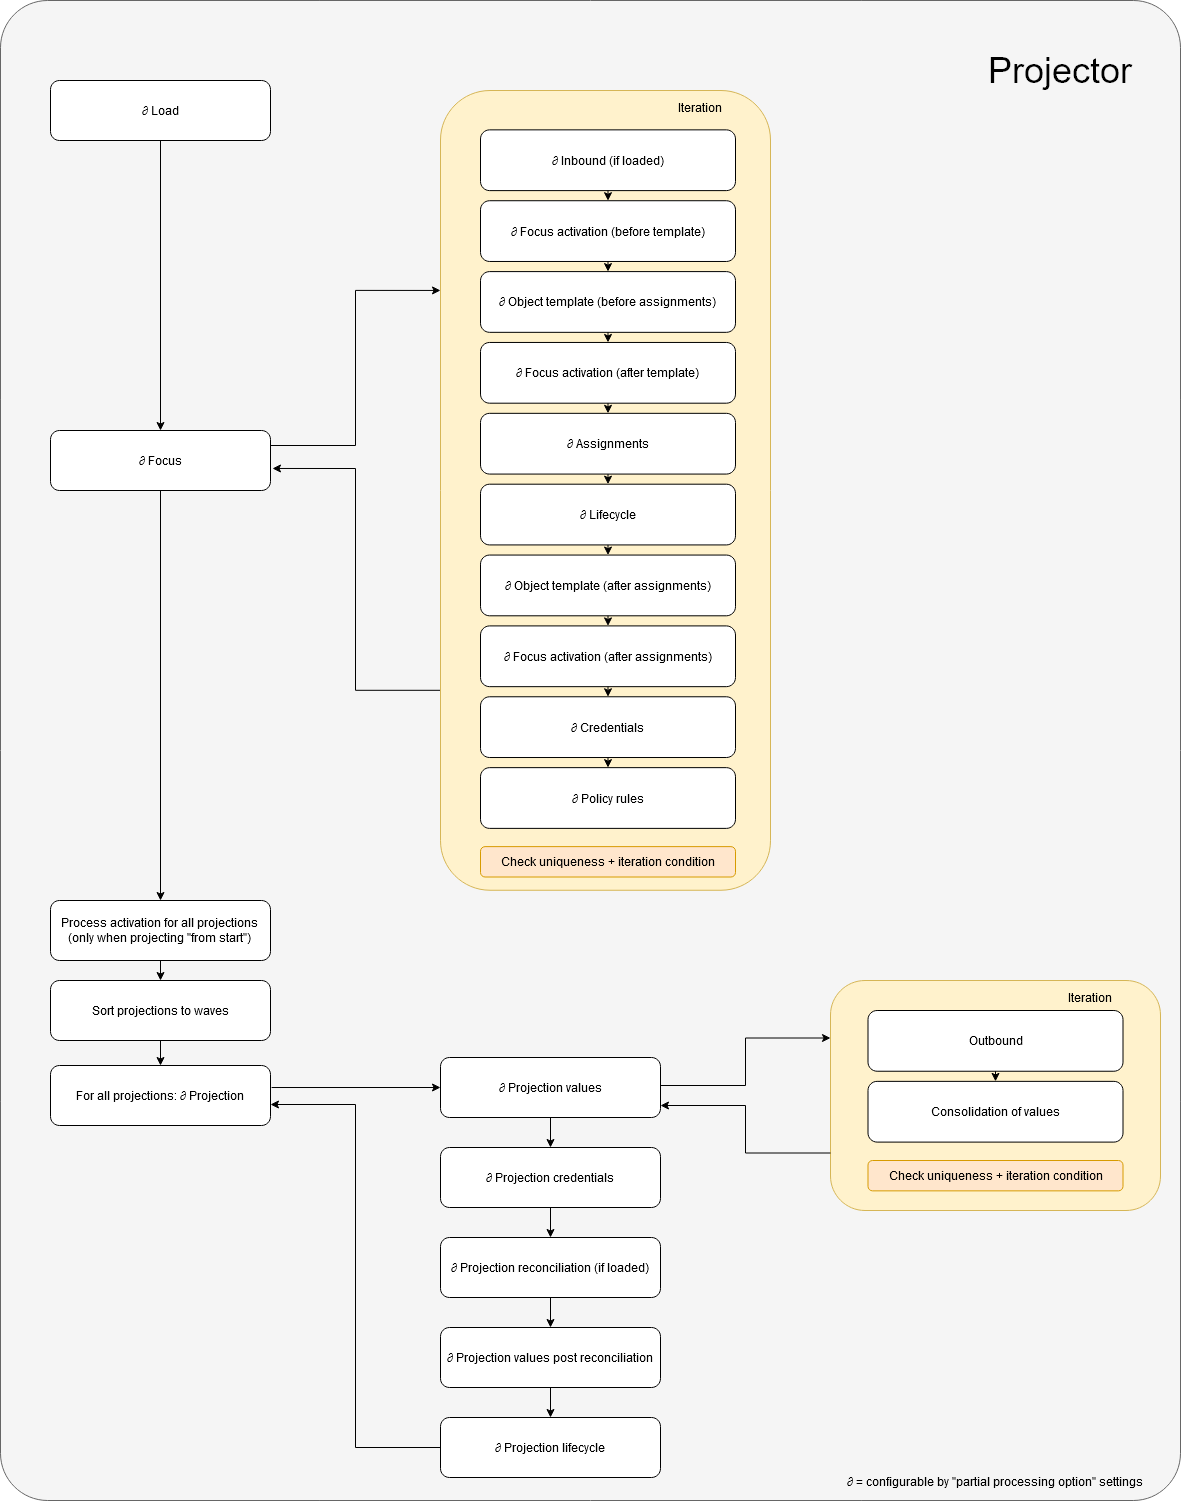

The diagram above was exported from draw.io. Its source (the exported page's mxGraphModel, read from the mxfile embedded in the PNG):
<mxGraphModel dx="2062" dy="1956" grid="1" gridSize="10" guides="1" tooltips="1" connect="1" arrows="1" fold="1" page="1" pageScale="1" pageWidth="1169" pageHeight="827" math="1" shadow="0">
  <root>
    <mxCell id="0" />
    <mxCell id="1" parent="0" />
    <mxCell id="uuI-dw70wpJlVS4JJ8Do-98" value="" style="rounded=1;whiteSpace=wrap;html=1;fillColor=#f5f5f5;strokeColor=#666666;fontColor=#333333;arcSize=4;" vertex="1" parent="1">
      <mxGeometry x="20" y="-230" width="1180" height="1500" as="geometry" />
    </mxCell>
    <mxCell id="uuI-dw70wpJlVS4JJ8Do-31" style="edgeStyle=orthogonalEdgeStyle;rounded=0;orthogonalLoop=1;jettySize=auto;html=1;exitX=0.5;exitY=1;exitDx=0;exitDy=0;entryX=0.5;entryY=0;entryDx=0;entryDy=0;" edge="1" parent="1" source="NQfGy0NSz08ZfzzRO2TQ-1" target="uuI-dw70wpJlVS4JJ8Do-2">
      <mxGeometry relative="1" as="geometry" />
    </mxCell>
    <object label="∂ Load" method="contextLoader.load" id="NQfGy0NSz08ZfzzRO2TQ-1">
      <mxCell style="rounded=1;whiteSpace=wrap;html=1;" parent="1" vertex="1">
        <mxGeometry x="70" y="-150" width="220" height="60" as="geometry" />
      </mxCell>
    </object>
    <mxCell id="uuI-dw70wpJlVS4JJ8Do-36" style="edgeStyle=orthogonalEdgeStyle;rounded=0;orthogonalLoop=1;jettySize=auto;html=1;entryX=0;entryY=0.25;entryDx=0;entryDy=0;exitX=1;exitY=0.25;exitDx=0;exitDy=0;" edge="1" parent="1" source="uuI-dw70wpJlVS4JJ8Do-2" target="uuI-dw70wpJlVS4JJ8Do-32">
      <mxGeometry relative="1" as="geometry" />
    </mxCell>
    <mxCell id="uuI-dw70wpJlVS4JJ8Do-94" style="edgeStyle=orthogonalEdgeStyle;rounded=0;orthogonalLoop=1;jettySize=auto;html=1;exitX=0.5;exitY=1;exitDx=0;exitDy=0;entryX=0.5;entryY=0;entryDx=0;entryDy=0;" edge="1" parent="1" source="uuI-dw70wpJlVS4JJ8Do-2" target="uuI-dw70wpJlVS4JJ8Do-42">
      <mxGeometry relative="1" as="geometry" />
    </mxCell>
    <object label="∂ Focus" method="focusProcessor.processFocus" id="uuI-dw70wpJlVS4JJ8Do-2">
      <mxCell style="rounded=1;whiteSpace=wrap;html=1;" vertex="1" parent="1">
        <mxGeometry x="70" y="200" width="220" height="60" as="geometry" />
      </mxCell>
    </object>
    <mxCell id="uuI-dw70wpJlVS4JJ8Do-96" style="edgeStyle=orthogonalEdgeStyle;rounded=0;orthogonalLoop=1;jettySize=auto;html=1;exitX=0.5;exitY=1;exitDx=0;exitDy=0;entryX=0.5;entryY=0;entryDx=0;entryDy=0;" edge="1" parent="1" source="uuI-dw70wpJlVS4JJ8Do-3" target="uuI-dw70wpJlVS4JJ8Do-6">
      <mxGeometry relative="1" as="geometry" />
    </mxCell>
    <object label="Sort projections to waves" method="focusProcessor.processFocus" id="uuI-dw70wpJlVS4JJ8Do-3">
      <mxCell style="rounded=1;whiteSpace=wrap;html=1;" vertex="1" parent="1">
        <mxGeometry x="70" y="750" width="220" height="60" as="geometry" />
      </mxCell>
    </object>
    <mxCell id="uuI-dw70wpJlVS4JJ8Do-77" style="edgeStyle=orthogonalEdgeStyle;rounded=0;orthogonalLoop=1;jettySize=auto;html=1;exitX=1.005;exitY=0.367;exitDx=0;exitDy=0;entryX=0;entryY=0.5;entryDx=0;entryDy=0;exitPerimeter=0;" edge="1" parent="1" source="uuI-dw70wpJlVS4JJ8Do-6" target="uuI-dw70wpJlVS4JJ8Do-43">
      <mxGeometry relative="1" as="geometry" />
    </mxCell>
    <object label="For all projections: ∂ Projection" method="focusProcessor.processFocus" id="uuI-dw70wpJlVS4JJ8Do-6">
      <mxCell style="rounded=1;whiteSpace=wrap;html=1;" vertex="1" parent="1">
        <mxGeometry x="70" y="835" width="220" height="60" as="geometry" />
      </mxCell>
    </object>
    <mxCell id="uuI-dw70wpJlVS4JJ8Do-37" style="edgeStyle=orthogonalEdgeStyle;rounded=0;orthogonalLoop=1;jettySize=auto;html=1;entryX=1.009;entryY=0.633;entryDx=0;entryDy=0;entryPerimeter=0;exitX=0;exitY=0.75;exitDx=0;exitDy=0;" edge="1" parent="1" source="uuI-dw70wpJlVS4JJ8Do-32" target="uuI-dw70wpJlVS4JJ8Do-2">
      <mxGeometry relative="1" as="geometry" />
    </mxCell>
    <mxCell id="uuI-dw70wpJlVS4JJ8Do-39" value="" style="group" vertex="1" connectable="0" parent="1">
      <mxGeometry x="460" y="-140" width="330" height="820" as="geometry" />
    </mxCell>
    <mxCell id="uuI-dw70wpJlVS4JJ8Do-35" value="" style="group" vertex="1" connectable="0" parent="uuI-dw70wpJlVS4JJ8Do-39">
      <mxGeometry width="330" height="820" as="geometry" />
    </mxCell>
    <object label="" method="focusProcessor.processFocus" id="uuI-dw70wpJlVS4JJ8Do-32">
      <mxCell style="rounded=1;whiteSpace=wrap;html=1;fillColor=#fff2cc;strokeColor=#d6b656;" vertex="1" parent="uuI-dw70wpJlVS4JJ8Do-35">
        <mxGeometry width="330" height="799.7530864197531" as="geometry" />
      </mxCell>
    </object>
    <mxCell id="uuI-dw70wpJlVS4JJ8Do-34" value="Iteration" style="text;html=1;strokeColor=none;fillColor=none;align=center;verticalAlign=middle;whiteSpace=wrap;rounded=0;" vertex="1" parent="uuI-dw70wpJlVS4JJ8Do-35">
      <mxGeometry x="240" y="7" width="40" height="20.246913580246915" as="geometry" />
    </mxCell>
    <mxCell id="uuI-dw70wpJlVS4JJ8Do-33" style="edgeStyle=orthogonalEdgeStyle;rounded=0;orthogonalLoop=1;jettySize=auto;html=1;exitX=0.5;exitY=1;exitDx=0;exitDy=0;" edge="1" parent="uuI-dw70wpJlVS4JJ8Do-35" source="uuI-dw70wpJlVS4JJ8Do-32" target="uuI-dw70wpJlVS4JJ8Do-32">
      <mxGeometry relative="1" as="geometry" />
    </mxCell>
    <object label="Check uniqueness + iteration condition" method="focusProcessor.processFocus" id="uuI-dw70wpJlVS4JJ8Do-40">
      <mxCell style="rounded=1;whiteSpace=wrap;html=1;fillColor=#ffe6cc;strokeColor=#d79b00;" vertex="1" parent="uuI-dw70wpJlVS4JJ8Do-35">
        <mxGeometry x="40" y="756.1358024691358" width="255" height="30.370370370370374" as="geometry" />
      </mxCell>
    </object>
    <object label="∂ Inbound (if loaded)" method="focusProcessor.processFocus" id="uuI-dw70wpJlVS4JJ8Do-9">
      <mxCell style="rounded=1;whiteSpace=wrap;html=1;" vertex="1" parent="uuI-dw70wpJlVS4JJ8Do-39">
        <mxGeometry x="40" y="39.370370370370374" width="255" height="60.74074074074075" as="geometry" />
      </mxCell>
    </object>
    <object label="∂ Assignments" method="focusProcessor.processFocus" id="uuI-dw70wpJlVS4JJ8Do-10">
      <mxCell style="rounded=1;whiteSpace=wrap;html=1;" vertex="1" parent="uuI-dw70wpJlVS4JJ8Do-39">
        <mxGeometry x="40" y="322.8271604938272" width="255" height="60.74074074074075" as="geometry" />
      </mxCell>
    </object>
    <object label="∂ Object template (before assignments)" method="focusProcessor.processFocus" id="uuI-dw70wpJlVS4JJ8Do-11">
      <mxCell style="rounded=1;whiteSpace=wrap;html=1;" vertex="1" parent="uuI-dw70wpJlVS4JJ8Do-39">
        <mxGeometry x="40" y="181.0987654320988" width="255" height="60.74074074074075" as="geometry" />
      </mxCell>
    </object>
    <object label="∂ Focus activation (before template)" method="focusProcessor.processFocus" id="uuI-dw70wpJlVS4JJ8Do-12">
      <mxCell style="rounded=1;whiteSpace=wrap;html=1;" vertex="1" parent="uuI-dw70wpJlVS4JJ8Do-39">
        <mxGeometry x="40" y="110.23456790123457" width="255" height="60.74074074074075" as="geometry" />
      </mxCell>
    </object>
    <object label="∂ Focus activation (after template)" method="focusProcessor.processFocus" id="uuI-dw70wpJlVS4JJ8Do-13">
      <mxCell style="rounded=1;whiteSpace=wrap;html=1;" vertex="1" parent="uuI-dw70wpJlVS4JJ8Do-39">
        <mxGeometry x="40" y="251.962962962963" width="255" height="60.74074074074075" as="geometry" />
      </mxCell>
    </object>
    <object label="∂ Lifecycle" method="focusProcessor.processFocus" id="uuI-dw70wpJlVS4JJ8Do-14">
      <mxCell style="rounded=1;whiteSpace=wrap;html=1;" vertex="1" parent="uuI-dw70wpJlVS4JJ8Do-39">
        <mxGeometry x="40" y="393.6913580246914" width="255" height="60.74074074074075" as="geometry" />
      </mxCell>
    </object>
    <object label="∂ Object template (after assignments)" method="focusProcessor.processFocus" id="uuI-dw70wpJlVS4JJ8Do-15">
      <mxCell style="rounded=1;whiteSpace=wrap;html=1;" vertex="1" parent="uuI-dw70wpJlVS4JJ8Do-39">
        <mxGeometry x="40" y="464.5555555555556" width="255" height="60.74074074074075" as="geometry" />
      </mxCell>
    </object>
    <object label="∂ Focus activation (after assignments)" method="focusProcessor.processFocus" id="uuI-dw70wpJlVS4JJ8Do-16">
      <mxCell style="rounded=1;whiteSpace=wrap;html=1;" vertex="1" parent="uuI-dw70wpJlVS4JJ8Do-39">
        <mxGeometry x="40" y="535.4197530864197" width="255" height="60.74074074074075" as="geometry" />
      </mxCell>
    </object>
    <object label="∂ Credentials" method="focusProcessor.processFocus" id="uuI-dw70wpJlVS4JJ8Do-18">
      <mxCell style="rounded=1;whiteSpace=wrap;html=1;" vertex="1" parent="uuI-dw70wpJlVS4JJ8Do-39">
        <mxGeometry x="40" y="606.283950617284" width="255" height="60.74074074074075" as="geometry" />
      </mxCell>
    </object>
    <object label="∂ Policy rules" method="focusProcessor.processFocus" id="uuI-dw70wpJlVS4JJ8Do-19">
      <mxCell style="rounded=1;whiteSpace=wrap;html=1;" vertex="1" parent="uuI-dw70wpJlVS4JJ8Do-39">
        <mxGeometry x="40" y="677.1481481481482" width="255" height="60.74074074074075" as="geometry" />
      </mxCell>
    </object>
    <mxCell id="uuI-dw70wpJlVS4JJ8Do-21" style="edgeStyle=orthogonalEdgeStyle;rounded=0;orthogonalLoop=1;jettySize=auto;html=1;exitX=0.5;exitY=1;exitDx=0;exitDy=0;entryX=0.5;entryY=0;entryDx=0;entryDy=0;" edge="1" parent="uuI-dw70wpJlVS4JJ8Do-39" source="uuI-dw70wpJlVS4JJ8Do-9" target="uuI-dw70wpJlVS4JJ8Do-12">
      <mxGeometry relative="1" as="geometry" />
    </mxCell>
    <mxCell id="uuI-dw70wpJlVS4JJ8Do-22" style="edgeStyle=orthogonalEdgeStyle;rounded=0;orthogonalLoop=1;jettySize=auto;html=1;exitX=0.5;exitY=1;exitDx=0;exitDy=0;entryX=0.5;entryY=0;entryDx=0;entryDy=0;" edge="1" parent="uuI-dw70wpJlVS4JJ8Do-39" source="uuI-dw70wpJlVS4JJ8Do-12" target="uuI-dw70wpJlVS4JJ8Do-11">
      <mxGeometry relative="1" as="geometry" />
    </mxCell>
    <mxCell id="uuI-dw70wpJlVS4JJ8Do-23" style="edgeStyle=orthogonalEdgeStyle;rounded=0;orthogonalLoop=1;jettySize=auto;html=1;exitX=0.5;exitY=1;exitDx=0;exitDy=0;entryX=0.5;entryY=0;entryDx=0;entryDy=0;" edge="1" parent="uuI-dw70wpJlVS4JJ8Do-39" source="uuI-dw70wpJlVS4JJ8Do-11" target="uuI-dw70wpJlVS4JJ8Do-13">
      <mxGeometry relative="1" as="geometry" />
    </mxCell>
    <mxCell id="uuI-dw70wpJlVS4JJ8Do-24" style="edgeStyle=orthogonalEdgeStyle;rounded=0;orthogonalLoop=1;jettySize=auto;html=1;exitX=0.5;exitY=1;exitDx=0;exitDy=0;entryX=0.5;entryY=0;entryDx=0;entryDy=0;" edge="1" parent="uuI-dw70wpJlVS4JJ8Do-39" source="uuI-dw70wpJlVS4JJ8Do-13" target="uuI-dw70wpJlVS4JJ8Do-10">
      <mxGeometry relative="1" as="geometry" />
    </mxCell>
    <mxCell id="uuI-dw70wpJlVS4JJ8Do-25" style="edgeStyle=orthogonalEdgeStyle;rounded=0;orthogonalLoop=1;jettySize=auto;html=1;exitX=0.5;exitY=1;exitDx=0;exitDy=0;entryX=0.5;entryY=0;entryDx=0;entryDy=0;" edge="1" parent="uuI-dw70wpJlVS4JJ8Do-39" source="uuI-dw70wpJlVS4JJ8Do-10" target="uuI-dw70wpJlVS4JJ8Do-14">
      <mxGeometry relative="1" as="geometry" />
    </mxCell>
    <mxCell id="uuI-dw70wpJlVS4JJ8Do-26" style="edgeStyle=orthogonalEdgeStyle;rounded=0;orthogonalLoop=1;jettySize=auto;html=1;exitX=0.5;exitY=1;exitDx=0;exitDy=0;entryX=0.5;entryY=0;entryDx=0;entryDy=0;" edge="1" parent="uuI-dw70wpJlVS4JJ8Do-39" source="uuI-dw70wpJlVS4JJ8Do-14" target="uuI-dw70wpJlVS4JJ8Do-15">
      <mxGeometry relative="1" as="geometry" />
    </mxCell>
    <mxCell id="uuI-dw70wpJlVS4JJ8Do-27" style="edgeStyle=orthogonalEdgeStyle;rounded=0;orthogonalLoop=1;jettySize=auto;html=1;exitX=0.5;exitY=1;exitDx=0;exitDy=0;entryX=0.5;entryY=0;entryDx=0;entryDy=0;" edge="1" parent="uuI-dw70wpJlVS4JJ8Do-39" source="uuI-dw70wpJlVS4JJ8Do-15" target="uuI-dw70wpJlVS4JJ8Do-16">
      <mxGeometry relative="1" as="geometry" />
    </mxCell>
    <mxCell id="uuI-dw70wpJlVS4JJ8Do-28" style="edgeStyle=orthogonalEdgeStyle;rounded=0;orthogonalLoop=1;jettySize=auto;html=1;exitX=0.5;exitY=1;exitDx=0;exitDy=0;entryX=0.5;entryY=0;entryDx=0;entryDy=0;" edge="1" parent="uuI-dw70wpJlVS4JJ8Do-39" source="uuI-dw70wpJlVS4JJ8Do-16" target="uuI-dw70wpJlVS4JJ8Do-18">
      <mxGeometry relative="1" as="geometry" />
    </mxCell>
    <mxCell id="uuI-dw70wpJlVS4JJ8Do-29" style="edgeStyle=orthogonalEdgeStyle;rounded=0;orthogonalLoop=1;jettySize=auto;html=1;exitX=0.5;exitY=1;exitDx=0;exitDy=0;entryX=0.5;entryY=0;entryDx=0;entryDy=0;" edge="1" parent="uuI-dw70wpJlVS4JJ8Do-39" source="uuI-dw70wpJlVS4JJ8Do-18" target="uuI-dw70wpJlVS4JJ8Do-19">
      <mxGeometry relative="1" as="geometry" />
    </mxCell>
    <mxCell id="uuI-dw70wpJlVS4JJ8Do-95" style="edgeStyle=orthogonalEdgeStyle;rounded=0;orthogonalLoop=1;jettySize=auto;html=1;exitX=0.5;exitY=1;exitDx=0;exitDy=0;entryX=0.5;entryY=0;entryDx=0;entryDy=0;" edge="1" parent="1" source="uuI-dw70wpJlVS4JJ8Do-42" target="uuI-dw70wpJlVS4JJ8Do-3">
      <mxGeometry relative="1" as="geometry" />
    </mxCell>
    <object label="&lt;div&gt;Process activation for all projections&lt;br&gt;(only when projecting &quot;from start&quot;)&lt;br&gt;&lt;/div&gt;" method="focusProcessor.processFocus" id="uuI-dw70wpJlVS4JJ8Do-42">
      <mxCell style="rounded=1;whiteSpace=wrap;html=1;" vertex="1" parent="1">
        <mxGeometry x="70" y="670" width="220" height="60" as="geometry" />
      </mxCell>
    </object>
    <mxCell id="uuI-dw70wpJlVS4JJ8Do-75" style="edgeStyle=orthogonalEdgeStyle;rounded=0;orthogonalLoop=1;jettySize=auto;html=1;entryX=0;entryY=0.25;entryDx=0;entryDy=0;" edge="1" parent="1" target="uuI-dw70wpJlVS4JJ8Do-46">
      <mxGeometry relative="1" as="geometry">
        <mxPoint x="680" y="855" as="sourcePoint" />
      </mxGeometry>
    </mxCell>
    <mxCell id="uuI-dw70wpJlVS4JJ8Do-88" style="edgeStyle=orthogonalEdgeStyle;rounded=0;orthogonalLoop=1;jettySize=auto;html=1;exitX=0.5;exitY=1;exitDx=0;exitDy=0;" edge="1" parent="1" source="uuI-dw70wpJlVS4JJ8Do-43" target="uuI-dw70wpJlVS4JJ8Do-80">
      <mxGeometry relative="1" as="geometry" />
    </mxCell>
    <object label="∂ Projection values" method="focusProcessor.processFocus" id="uuI-dw70wpJlVS4JJ8Do-43">
      <mxCell style="rounded=1;whiteSpace=wrap;html=1;" vertex="1" parent="1">
        <mxGeometry x="460" y="827" width="220" height="60" as="geometry" />
      </mxCell>
    </object>
    <mxCell id="uuI-dw70wpJlVS4JJ8Do-74" value="" style="group" vertex="1" connectable="0" parent="1">
      <mxGeometry x="850" y="750" width="330" height="230" as="geometry" />
    </mxCell>
    <mxCell id="uuI-dw70wpJlVS4JJ8Do-71" value="" style="group" vertex="1" connectable="0" parent="uuI-dw70wpJlVS4JJ8Do-74">
      <mxGeometry width="330" height="230" as="geometry" />
    </mxCell>
    <object label="" method="focusProcessor.processFocus" id="uuI-dw70wpJlVS4JJ8Do-46">
      <mxCell style="rounded=1;whiteSpace=wrap;html=1;fillColor=#fff2cc;strokeColor=#d6b656;" vertex="1" parent="uuI-dw70wpJlVS4JJ8Do-71">
        <mxGeometry width="330" height="230" as="geometry" />
      </mxCell>
    </object>
    <mxCell id="uuI-dw70wpJlVS4JJ8Do-47" value="Iteration" style="text;html=1;strokeColor=none;fillColor=none;align=center;verticalAlign=middle;whiteSpace=wrap;rounded=0;" vertex="1" parent="uuI-dw70wpJlVS4JJ8Do-71">
      <mxGeometry x="240" y="7" width="40" height="20.246913580246915" as="geometry" />
    </mxCell>
    <object label="Check uniqueness + iteration condition" method="focusProcessor.processFocus" id="uuI-dw70wpJlVS4JJ8Do-49">
      <mxCell style="rounded=1;whiteSpace=wrap;html=1;fillColor=#ffe6cc;strokeColor=#d79b00;" vertex="1" parent="uuI-dw70wpJlVS4JJ8Do-71">
        <mxGeometry x="37.5" y="179.9958024691358" width="255" height="30.370370370370374" as="geometry" />
      </mxCell>
    </object>
    <mxCell id="uuI-dw70wpJlVS4JJ8Do-48" style="edgeStyle=orthogonalEdgeStyle;rounded=0;orthogonalLoop=1;jettySize=auto;html=1;exitX=0.5;exitY=1;exitDx=0;exitDy=0;" edge="1" parent="uuI-dw70wpJlVS4JJ8Do-71" source="uuI-dw70wpJlVS4JJ8Do-46" target="uuI-dw70wpJlVS4JJ8Do-46">
      <mxGeometry relative="1" as="geometry" />
    </mxCell>
    <object label="Outbound" method="focusProcessor.processFocus" id="uuI-dw70wpJlVS4JJ8Do-50">
      <mxCell style="rounded=1;whiteSpace=wrap;html=1;" vertex="1" parent="uuI-dw70wpJlVS4JJ8Do-71">
        <mxGeometry x="37.5" y="30.00037037037032" width="255" height="60.74074074074075" as="geometry" />
      </mxCell>
    </object>
    <object label="Consolidation of values" method="focusProcessor.processFocus" id="uuI-dw70wpJlVS4JJ8Do-53">
      <mxCell style="rounded=1;whiteSpace=wrap;html=1;" vertex="1" parent="uuI-dw70wpJlVS4JJ8Do-71">
        <mxGeometry x="37.5" y="100.86456790123452" width="255" height="60.74074074074075" as="geometry" />
      </mxCell>
    </object>
    <mxCell id="uuI-dw70wpJlVS4JJ8Do-60" style="edgeStyle=orthogonalEdgeStyle;rounded=0;orthogonalLoop=1;jettySize=auto;html=1;exitX=0.5;exitY=1;exitDx=0;exitDy=0;entryX=0.5;entryY=0;entryDx=0;entryDy=0;" edge="1" parent="uuI-dw70wpJlVS4JJ8Do-71" source="uuI-dw70wpJlVS4JJ8Do-50" target="uuI-dw70wpJlVS4JJ8Do-53">
      <mxGeometry relative="1" as="geometry" />
    </mxCell>
    <mxCell id="uuI-dw70wpJlVS4JJ8Do-76" style="edgeStyle=orthogonalEdgeStyle;rounded=0;orthogonalLoop=1;jettySize=auto;html=1;exitX=0;exitY=0.75;exitDx=0;exitDy=0;" edge="1" parent="1" source="uuI-dw70wpJlVS4JJ8Do-46">
      <mxGeometry relative="1" as="geometry">
        <mxPoint x="680" y="875" as="targetPoint" />
      </mxGeometry>
    </mxCell>
    <mxCell id="uuI-dw70wpJlVS4JJ8Do-92" style="edgeStyle=orthogonalEdgeStyle;rounded=0;orthogonalLoop=1;jettySize=auto;html=1;exitX=0.5;exitY=1;exitDx=0;exitDy=0;entryX=0.5;entryY=0;entryDx=0;entryDy=0;" edge="1" parent="1" source="uuI-dw70wpJlVS4JJ8Do-78" target="uuI-dw70wpJlVS4JJ8Do-86">
      <mxGeometry relative="1" as="geometry" />
    </mxCell>
    <object label="∂ Projection reconciliation (if loaded)" method="focusProcessor.processFocus" id="uuI-dw70wpJlVS4JJ8Do-78">
      <mxCell style="rounded=1;whiteSpace=wrap;html=1;" vertex="1" parent="1">
        <mxGeometry x="460" y="1007" width="220" height="60" as="geometry" />
      </mxCell>
    </object>
    <mxCell id="uuI-dw70wpJlVS4JJ8Do-89" style="edgeStyle=orthogonalEdgeStyle;rounded=0;orthogonalLoop=1;jettySize=auto;html=1;exitX=0.5;exitY=1;exitDx=0;exitDy=0;entryX=0.5;entryY=0;entryDx=0;entryDy=0;" edge="1" parent="1" source="uuI-dw70wpJlVS4JJ8Do-80" target="uuI-dw70wpJlVS4JJ8Do-78">
      <mxGeometry relative="1" as="geometry" />
    </mxCell>
    <object label="∂ Projection credentials" method="focusProcessor.processFocus" id="uuI-dw70wpJlVS4JJ8Do-80">
      <mxCell style="rounded=1;whiteSpace=wrap;html=1;" vertex="1" parent="1">
        <mxGeometry x="460" y="917" width="220" height="60" as="geometry" />
      </mxCell>
    </object>
    <mxCell id="uuI-dw70wpJlVS4JJ8Do-90" style="edgeStyle=orthogonalEdgeStyle;rounded=0;orthogonalLoop=1;jettySize=auto;html=1;exitX=0.5;exitY=1;exitDx=0;exitDy=0;entryX=0.5;entryY=0;entryDx=0;entryDy=0;" edge="1" parent="1" source="uuI-dw70wpJlVS4JJ8Do-86" target="uuI-dw70wpJlVS4JJ8Do-87">
      <mxGeometry relative="1" as="geometry" />
    </mxCell>
    <object label="∂ Projection values post reconciliation" method="focusProcessor.processFocus" id="uuI-dw70wpJlVS4JJ8Do-86">
      <mxCell style="rounded=1;whiteSpace=wrap;html=1;" vertex="1" parent="1">
        <mxGeometry x="460" y="1097" width="220" height="60" as="geometry" />
      </mxCell>
    </object>
    <mxCell id="uuI-dw70wpJlVS4JJ8Do-93" style="edgeStyle=orthogonalEdgeStyle;rounded=0;orthogonalLoop=1;jettySize=auto;html=1;exitX=0;exitY=0.5;exitDx=0;exitDy=0;entryX=1;entryY=0.65;entryDx=0;entryDy=0;entryPerimeter=0;" edge="1" parent="1" source="uuI-dw70wpJlVS4JJ8Do-87" target="uuI-dw70wpJlVS4JJ8Do-6">
      <mxGeometry relative="1" as="geometry" />
    </mxCell>
    <object label="∂ Projection lifecycle" method="focusProcessor.processFocus" id="uuI-dw70wpJlVS4JJ8Do-87">
      <mxCell style="rounded=1;whiteSpace=wrap;html=1;" vertex="1" parent="1">
        <mxGeometry x="460" y="1187" width="220" height="60" as="geometry" />
      </mxCell>
    </object>
    <mxCell id="uuI-dw70wpJlVS4JJ8Do-99" value="&lt;font style=&quot;font-size: 36px&quot;&gt;Projector&lt;/font&gt;" style="text;html=1;strokeColor=none;fillColor=none;align=center;verticalAlign=middle;whiteSpace=wrap;rounded=0;" vertex="1" parent="1">
      <mxGeometry x="940" y="-200" width="280" height="80" as="geometry" />
    </mxCell>
    <mxCell id="uuI-dw70wpJlVS4JJ8Do-167" value="∂ = configurable by &quot;partial processing option&quot; settings" style="text;html=1;strokeColor=none;fillColor=none;align=center;verticalAlign=middle;whiteSpace=wrap;rounded=0;" vertex="1" parent="1">
      <mxGeometry x="850" y="1241" width="330" height="20" as="geometry" />
    </mxCell>
  </root>
</mxGraphModel>